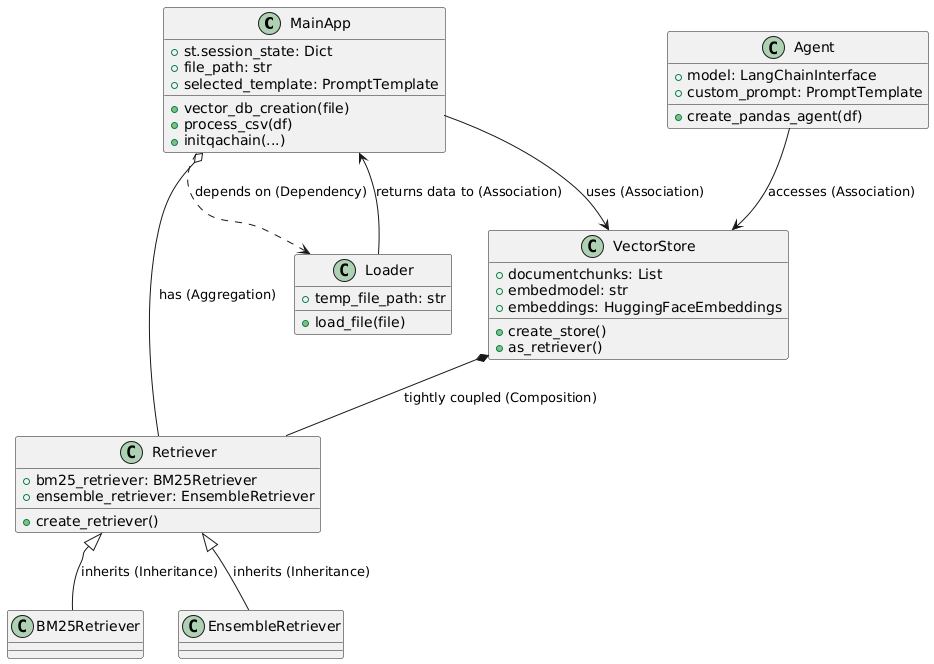

The diagram above was rendered by PlantUML. Its source (embedded in the PNG):
@startuml
class MainApp {
    +st.session_state: Dict
    +file_path: str
    +selected_template: PromptTemplate
    +vector_db_creation(file)
    +process_csv(df)
    +initqachain(...)
}

class VectorStore {
    +documentchunks: List
    +embedmodel: str
    +embeddings: HuggingFaceEmbeddings
    +create_store()
    +as_retriever()
}

class Retriever {
    +bm25_retriever: BM25Retriever
    +ensemble_retriever: EnsembleRetriever
    +create_retriever()
}

class Loader {
    +temp_file_path: str
    +load_file(file)
}

class Agent {
    +model: LangChainInterface
    +custom_prompt: PromptTemplate
    +create_pandas_agent(df)
}

MainApp --> VectorStore : uses (Association)
MainApp ..> Loader : depends on (Dependency)
MainApp o-- Retriever : has (Aggregation)
VectorStore *-- Retriever : tightly coupled (Composition)
Agent --> VectorStore : accesses (Association)
Loader --> MainApp : returns data to (Association)
Retriever <|-- BM25Retriever : inherits (Inheritance)
Retriever <|-- EnsembleRetriever : inherits (Inheritance)
@enduml